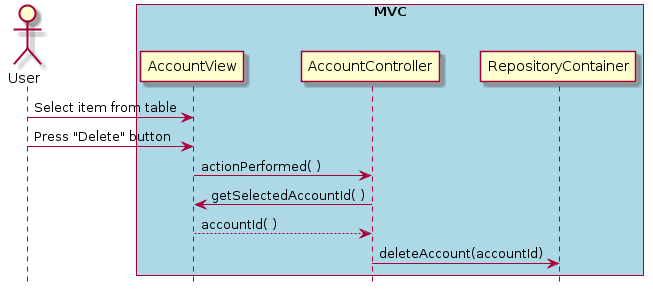

The diagram above was rendered by PlantUML. Its source (embedded in the PNG):
@startuml
hide footbox
actor User

box "MVC" #LightBlue
participant AccountView
participant AccountController
participant RepositoryContainer
end box

User -> AccountView : Select item from table
User -> AccountView : Press "Delete" button
AccountView -> AccountController : actionPerformed( )
AccountView <- AccountController : getSelectedAccountId( )
AccountView --> AccountController : accountId( )
AccountController -> RepositoryContainer : deleteAccount(accountId)
@enduml